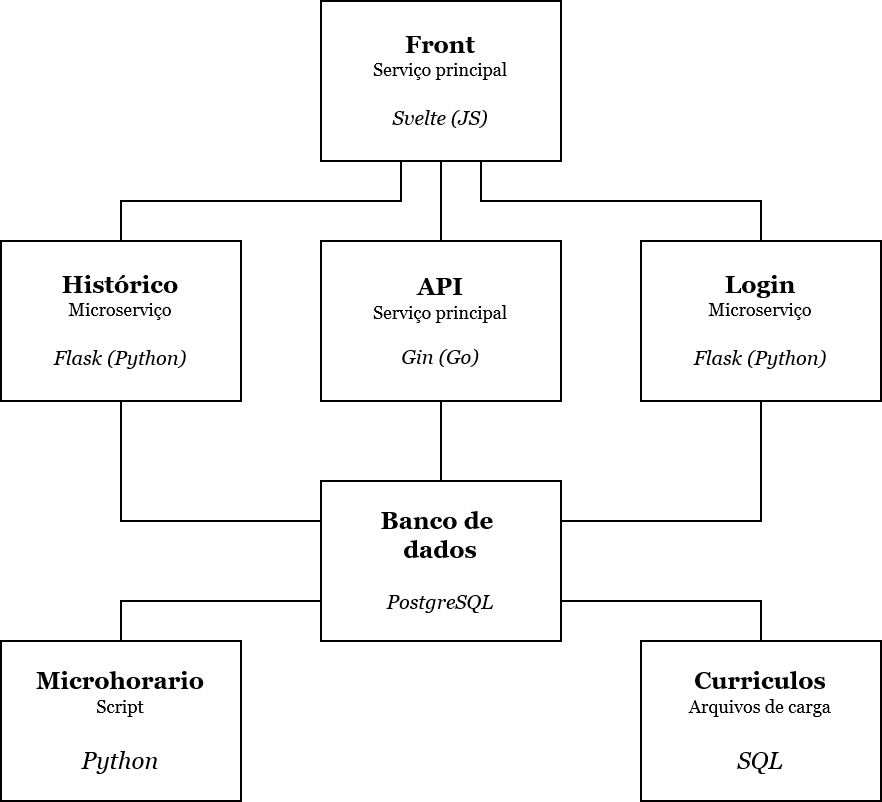

The diagram above was exported from draw.io. Its source (the exported page's mxGraphModel, read from the mxfile embedded in the PNG):
<mxGraphModel dx="1050" dy="530" grid="1" gridSize="10" guides="1" tooltips="1" connect="1" arrows="1" fold="1" page="1" pageScale="1" pageWidth="827" pageHeight="1169" math="0" shadow="0">
  <root>
    <mxCell id="0" />
    <mxCell id="1" parent="0" />
    <mxCell id="2" style="edgeStyle=orthogonalEdgeStyle;rounded=0;orthogonalLoop=1;jettySize=auto;html=1;entryX=0.5;entryY=0;entryDx=0;entryDy=0;fontFamily=Georgia;endArrow=none;endFill=0;" edge="1" source="5" target="9" parent="1">
      <mxGeometry relative="1" as="geometry">
        <Array as="points">
          <mxPoint x="360" y="380" />
          <mxPoint x="500" y="380" />
        </Array>
      </mxGeometry>
    </mxCell>
    <mxCell id="3" style="edgeStyle=orthogonalEdgeStyle;rounded=0;orthogonalLoop=1;jettySize=auto;html=1;fontFamily=Georgia;endArrow=none;endFill=0;" edge="1" source="5" target="11" parent="1">
      <mxGeometry relative="1" as="geometry">
        <Array as="points">
          <mxPoint x="320" y="380" />
          <mxPoint x="180" y="380" />
        </Array>
      </mxGeometry>
    </mxCell>
    <mxCell id="4" style="edgeStyle=orthogonalEdgeStyle;rounded=0;orthogonalLoop=1;jettySize=auto;html=1;fontFamily=Georgia;endArrow=none;endFill=0;" edge="1" source="5" target="7" parent="1">
      <mxGeometry relative="1" as="geometry" />
    </mxCell>
    <mxCell id="5" value="&lt;div&gt;&lt;font&gt;&lt;b&gt;Front&lt;/b&gt;&lt;/font&gt;&lt;/div&gt;&lt;div style=&quot;font-size: 9px;&quot;&gt;&lt;font&gt;Serviço principal&lt;br&gt;&lt;/font&gt;&lt;/div&gt;&lt;div style=&quot;font-size: 9px;&quot;&gt;&lt;font&gt;&lt;br&gt;&lt;/font&gt;&lt;/div&gt;&lt;div&gt;&lt;font style=&quot;font-size: 10px;&quot;&gt;&lt;i&gt;&lt;font style=&quot;font-size: 10px;&quot;&gt;Svelte&lt;/font&gt; (JS)&lt;/i&gt;&lt;br&gt;&lt;/font&gt;&lt;/div&gt;" style="rounded=0;whiteSpace=wrap;html=1;fontFamily=Georgia;" vertex="1" parent="1">
      <mxGeometry x="280" y="280" width="120" height="80" as="geometry" />
    </mxCell>
    <mxCell id="6" style="edgeStyle=orthogonalEdgeStyle;rounded=0;orthogonalLoop=1;jettySize=auto;html=1;fontFamily=Georgia;endArrow=none;endFill=0;" edge="1" source="7" target="12" parent="1">
      <mxGeometry relative="1" as="geometry" />
    </mxCell>
    <mxCell id="7" value="&lt;div&gt;&lt;font&gt;&lt;b&gt;API&lt;/b&gt;&lt;/font&gt;&lt;/div&gt;&lt;div style=&quot;font-size: 9px;&quot;&gt;&lt;font&gt;Serviço principal&lt;br&gt;&lt;/font&gt;&lt;/div&gt;&lt;div style=&quot;font-size: 9px;&quot;&gt;&lt;font&gt;&lt;br&gt;&lt;/font&gt;&lt;/div&gt;&lt;div style=&quot;font-size: 10px;&quot;&gt;&lt;font style=&quot;font-size: 10px;&quot;&gt;&lt;i&gt;&lt;font style=&quot;font-size: 10px;&quot;&gt;Gin&lt;/font&gt; (Go)&lt;/i&gt;&lt;br&gt;&lt;/font&gt;&lt;/div&gt;" style="rounded=0;whiteSpace=wrap;html=1;fontFamily=Georgia;" vertex="1" parent="1">
      <mxGeometry x="280" y="400" width="120" height="80" as="geometry" />
    </mxCell>
    <mxCell id="8" style="edgeStyle=orthogonalEdgeStyle;rounded=0;orthogonalLoop=1;jettySize=auto;html=1;fontFamily=Georgia;endArrow=none;endFill=0;" edge="1" source="9" target="12" parent="1">
      <mxGeometry relative="1" as="geometry">
        <Array as="points">
          <mxPoint x="500" y="540" />
        </Array>
      </mxGeometry>
    </mxCell>
    <mxCell id="9" value="&lt;div&gt;&lt;font&gt;&lt;b&gt;Login&lt;/b&gt;&lt;/font&gt;&lt;/div&gt;&lt;div style=&quot;font-size: 9px;&quot;&gt;&lt;font&gt;Microserviço&lt;br&gt;&lt;/font&gt;&lt;/div&gt;&lt;div style=&quot;font-size: 9px;&quot;&gt;&lt;font&gt;&lt;br&gt;&lt;/font&gt;&lt;/div&gt;&lt;div&gt;&lt;font style=&quot;font-size: 10px;&quot;&gt;&lt;i&gt;&lt;font style=&quot;font-size: 10px;&quot;&gt;Flask&lt;/font&gt; (Python)&lt;/i&gt;&lt;br&gt;&lt;/font&gt;&lt;/div&gt;" style="rounded=0;whiteSpace=wrap;html=1;fontFamily=Georgia;" vertex="1" parent="1">
      <mxGeometry x="440" y="400" width="120" height="80" as="geometry" />
    </mxCell>
    <mxCell id="10" style="edgeStyle=orthogonalEdgeStyle;rounded=0;orthogonalLoop=1;jettySize=auto;html=1;fontFamily=Georgia;endArrow=none;endFill=0;" edge="1" source="11" target="12" parent="1">
      <mxGeometry relative="1" as="geometry">
        <Array as="points">
          <mxPoint x="180" y="540" />
        </Array>
      </mxGeometry>
    </mxCell>
    <mxCell id="11" value="&lt;div&gt;&lt;font&gt;&lt;b&gt;Histórico&lt;/b&gt;&lt;/font&gt;&lt;/div&gt;&lt;div style=&quot;font-size: 9px;&quot;&gt;&lt;font&gt;Microserviço&lt;br&gt;&lt;/font&gt;&lt;/div&gt;&lt;div style=&quot;font-size: 9px;&quot;&gt;&lt;font&gt;&lt;br&gt;&lt;/font&gt;&lt;/div&gt;&lt;div&gt;&lt;font style=&quot;font-size: 10px;&quot;&gt;&lt;i&gt;&lt;font style=&quot;font-size: 10px;&quot;&gt;Flask&lt;/font&gt; (Python)&lt;/i&gt;&lt;br&gt;&lt;/font&gt;&lt;/div&gt;" style="rounded=0;whiteSpace=wrap;html=1;fontFamily=Georgia;" vertex="1" parent="1">
      <mxGeometry x="120" y="400" width="120" height="80" as="geometry" />
    </mxCell>
    <mxCell id="12" value="&lt;div&gt;&lt;font&gt;&lt;b&gt;Banco de&amp;nbsp;&lt;/b&gt;&lt;/font&gt;&lt;/div&gt;&lt;div&gt;&lt;font&gt;&lt;b&gt;dados&lt;br&gt;&lt;/b&gt;&lt;/font&gt;&lt;/div&gt;&lt;div style=&quot;font-size: 9px;&quot;&gt;&lt;font&gt;&lt;br&gt;&lt;/font&gt;&lt;/div&gt;&lt;div&gt;&lt;font&gt;&lt;i&gt;&lt;font style=&quot;font-size: 10px;&quot;&gt;PostgreSQL&lt;/font&gt;&lt;/i&gt;&lt;br&gt;&lt;/font&gt;&lt;/div&gt;" style="rounded=0;whiteSpace=wrap;html=1;fontFamily=Georgia;" vertex="1" parent="1">
      <mxGeometry x="280" y="520" width="120" height="80" as="geometry" />
    </mxCell>
    <mxCell id="13" style="edgeStyle=orthogonalEdgeStyle;rounded=0;orthogonalLoop=1;jettySize=auto;html=1;fontFamily=Georgia;endArrow=none;endFill=0;" edge="1" source="14" target="12" parent="1">
      <mxGeometry relative="1" as="geometry">
        <mxPoint x="340" y="600" as="targetPoint" />
        <Array as="points">
          <mxPoint x="180" y="580" />
        </Array>
      </mxGeometry>
    </mxCell>
    <mxCell id="14" value="&lt;div&gt;&lt;font&gt;&lt;b&gt;Microhorario&lt;/b&gt;&lt;/font&gt;&lt;/div&gt;&lt;div style=&quot;font-size: 9px;&quot;&gt;&lt;font&gt;Script&lt;/font&gt;&lt;/div&gt;&lt;div&gt;&lt;font&gt;&lt;i&gt;&lt;font style=&quot;font-size: 10px;&quot;&gt;&lt;br&gt;&lt;/font&gt;&lt;/i&gt;&lt;/font&gt;&lt;/div&gt;&lt;div&gt;&lt;font&gt;&lt;i&gt;Python&lt;br&gt;&lt;/i&gt;&lt;/font&gt;&lt;/div&gt;" style="rounded=0;whiteSpace=wrap;html=1;fontFamily=Georgia;" vertex="1" parent="1">
      <mxGeometry x="120" y="600" width="120" height="80" as="geometry" />
    </mxCell>
    <mxCell id="15" style="edgeStyle=orthogonalEdgeStyle;rounded=0;orthogonalLoop=1;jettySize=auto;html=1;fontFamily=Georgia;endArrow=none;endFill=0;" edge="1" source="16" target="12" parent="1">
      <mxGeometry relative="1" as="geometry">
        <Array as="points">
          <mxPoint x="500" y="580" />
        </Array>
      </mxGeometry>
    </mxCell>
    <mxCell id="16" value="&lt;div&gt;&lt;font&gt;&lt;b&gt;Curriculos&lt;/b&gt;&lt;/font&gt;&lt;/div&gt;&lt;div style=&quot;font-size: 9px;&quot;&gt;&lt;font&gt;Arquivos de carga&lt;br&gt;&lt;/font&gt;&lt;/div&gt;&lt;div&gt;&lt;font&gt;&lt;i&gt;&lt;font style=&quot;font-size: 10px;&quot;&gt;&lt;br&gt;&lt;/font&gt;&lt;/i&gt;&lt;/font&gt;&lt;/div&gt;&lt;div&gt;&lt;font&gt;&lt;i&gt;SQL&lt;br&gt;&lt;/i&gt;&lt;/font&gt;&lt;/div&gt;" style="rounded=0;whiteSpace=wrap;html=1;fontFamily=Georgia;" vertex="1" parent="1">
      <mxGeometry x="440" y="600" width="120" height="80" as="geometry" />
    </mxCell>
  </root>
</mxGraphModel>